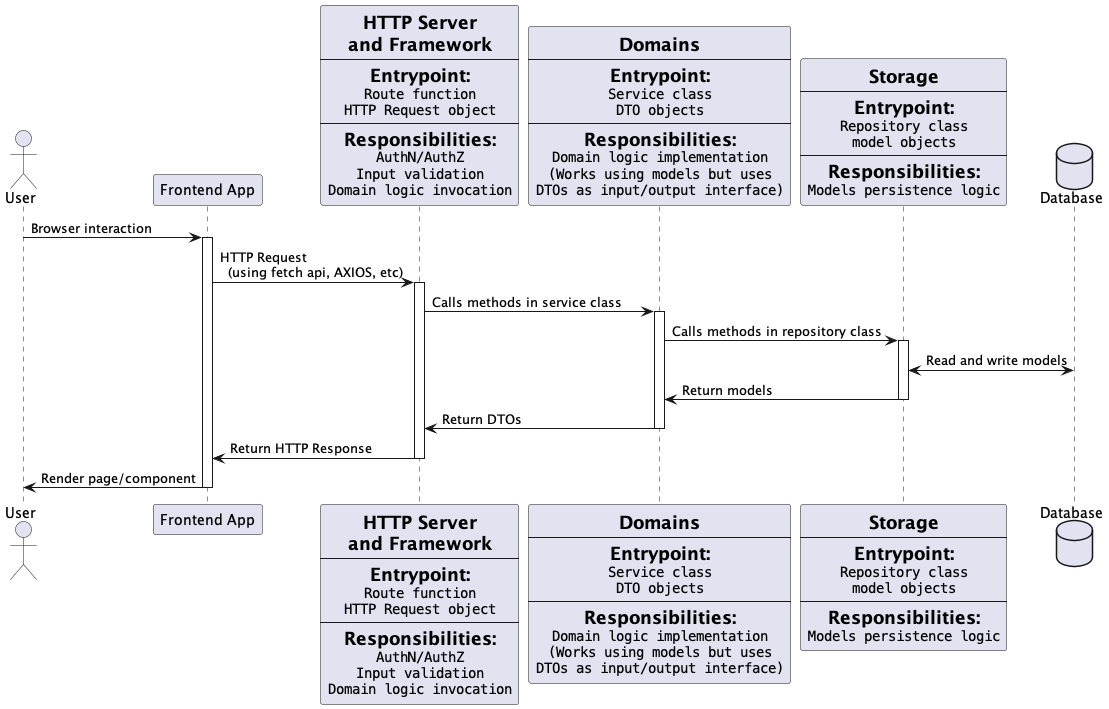

The diagram above was rendered by PlantUML. Its source (embedded in the PNG):
@startuml
actor       User
participant "Frontend App" as Frontend
participant HTTP_API [
    =HTTP Server
    =and Framework
    ----
    =Entrypoint:
    ""Route function""
    ""HTTP Request object""
    ----
    =Responsibilities:
    ""AuthN/AuthZ""
    ""Input validation""
    ""Domain logic invocation""
]
participant Domain [
    =Domains
    ----
    =Entrypoint:
    ""Service class""
    ""DTO objects""
    ----
    =Responsibilities:
    ""Domain logic implementation""
    ""(Works using models but uses""
    ""DTOs as input/output interface)""
]
participant Storage [
    =Storage
    ----
    =Entrypoint:
    ""Repository class""
    ""model objects""
    ----
    =Responsibilities:
    ""Models persistence logic""
]
database    Database

User -> Frontend : Browser interaction
activate Frontend
Frontend -> HTTP_API: HTTP Request\n  (using fetch api, AXIOS, etc)
activate HTTP_API
HTTP_API -> Domain: Calls methods in service class
activate Domain
Domain -> Storage: Calls methods in repository class
activate Storage
Storage <-> Database: Read and write models
Domain <- Storage: Return models
deactivate Storage
HTTP_API <- Domain: Return DTOs
deactivate Domain
Frontend <- HTTP_API: Return HTTP Response
deactivate HTTP_API
User <- Frontend : Render page/component
deactivate Frontend

@enduml